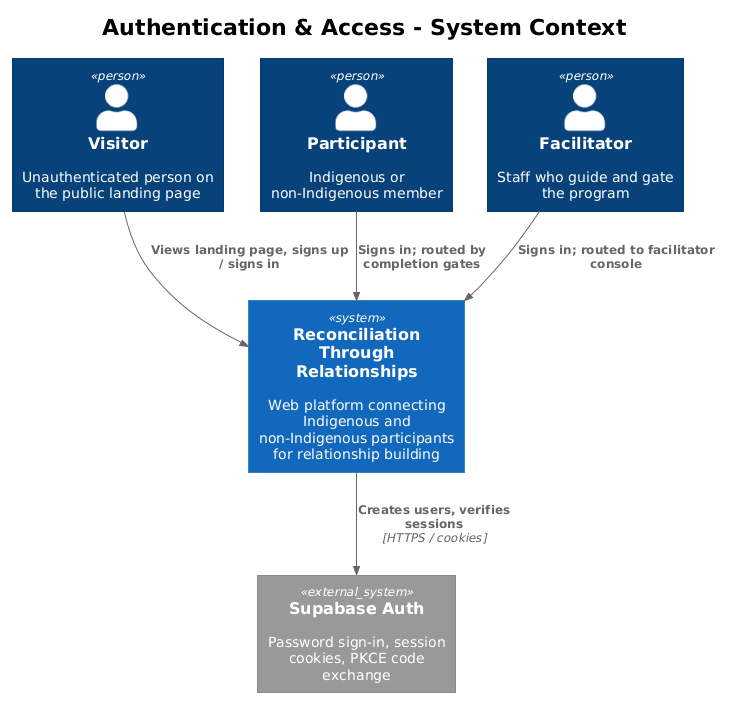

The diagram above was rendered by PlantUML. Its source (embedded in the PNG):
@startuml
!theme plain
!include <C4/C4_Context>
title Authentication & Access - System Context

Person(visitor, "Visitor", "Unauthenticated person on the public landing page")
Person(participant, "Participant", "Indigenous or non-Indigenous member")
Person(facilitator, "Facilitator", "Staff who guide and gate the program")

System(rtr, "Reconciliation Through Relationships", "Web platform connecting Indigenous and non-Indigenous participants for relationship building")

System_Ext(supabaseAuth, "Supabase Auth", "Password sign-in, session cookies, PKCE code exchange")

Rel(visitor, rtr, "Views landing page, signs up / signs in")
Rel(participant, rtr, "Signs in; routed by completion gates")
Rel(facilitator, rtr, "Signs in; routed to facilitator console")
Rel(rtr, supabaseAuth, "Creates users, verifies sessions", "HTTPS / cookies")
@enduml